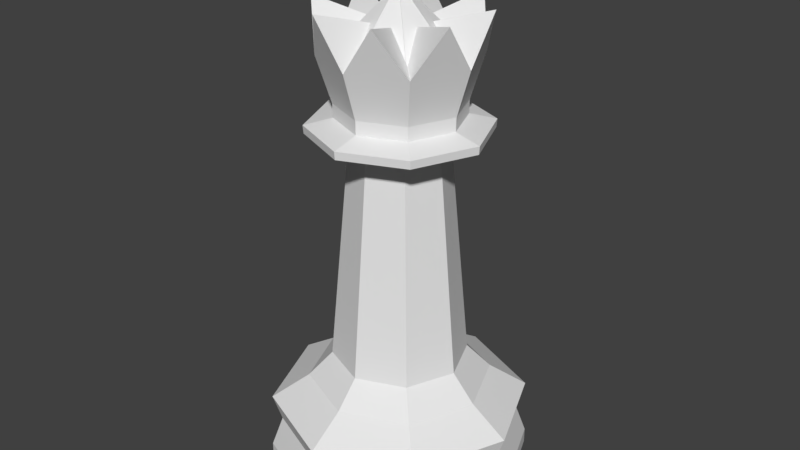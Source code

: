# Source: LPQueen.blend  (saved by Blender 2.79.0; exported with 4.5.12 LTS)
import bpy
from mathutils import Matrix  # noqa: F401  (used for matrix-valued properties, if any)

bpy.ops.wm.read_factory_settings(use_empty=True)
scene = bpy.context.scene
scene.name = 'Scene'

# ---- collections
col_collection_1 = bpy.data.collections.new('Collection 1'); scene.collection.children.link(col_collection_1)

# ---- world
world_world = bpy.data.worlds.new('World'); scene.world = world_world
world_world.color = (0.05088, 0.05088, 0.05088)
world_world.use_sun_shadow = False
world_world.sun_shadow_jitter_overblur = 0.0
world_world.cycles.sampling_method = 'MANUAL'

# ---- meshes
me_cylinder_001 = bpy.data.meshes.new('Cylinder.001')
me_cylinder_001.from_pydata([(0.09895, 0.7512, 3.413), (0.1393, 0.7916, 3.275), (0.09895, 0.7512, 3.137), (0.1393, 0.6537, 3.413), (0.1965, 0.6537, 3.275), (0.1393, 0.6537, 3.137), (0.09895, 0.5562, 3.413), (0.1393, 0.5158, 3.275), (0.09895, 0.5562, 3.137), (0.001448, 0.6537, 3.08), (0.001448, 0.5158, 3.413), (0.001448, 0.4587, 3.275), (0.001448, 0.5158, 3.137), (0.001448, 0.6537, 3.47), (-0.09605, 0.5562, 3.413), (-0.1364, 0.5158, 3.275), (-0.09605, 0.5562, 3.137), (-0.1364, 0.6537, 3.413), (-0.1936, 0.6537, 3.275), (-0.1364, 0.6537, 3.137), (-0.09605, 0.7512, 3.413), (-0.1364, 0.7916, 3.275), (-0.09605, 0.7512, 3.137), (0.001448, 0.7916, 3.413), (0.001448, 0.8487, 3.275), (0.001448, 0.7916, 3.137), (-0.01808, 2.154, -2.517), (-0.01808, 1.421, -1.099), (1.043, 1.714, -2.517), (0.5248, 1.197, -1.099), (1.482, 0.6537, -2.517), (0.7496, 0.6537, -1.099), (1.043, -0.407, -2.517), (0.5248, 0.1108, -1.099), (-0.01808, -0.8463, -2.517), (-0.01808, -0.114, -1.099), (-1.079, -0.407, -2.517), (-0.5609, 0.1108, -1.099), (-1.518, 0.6537, -2.517), (-0.7858, 0.6537, -1.099), (-1.079, 1.714, -2.517), (-0.5609, 1.197, -1.099), (-0.01808, 2.024, -1.979), (0.9509, 1.623, -1.979), (1.352, 0.6537, -1.979), (0.9509, -0.3153, -1.979), (-0.01808, -0.7167, -1.979), (-0.9871, -0.3153, -1.979), (-1.388, 0.6537, -1.979), (-0.9871, 1.623, -1.979), (-0.01808, 2.126, -1.67), (1.023, 1.694, -1.67), (1.454, 0.6537, -1.67), (1.023, -0.3871, -1.67), (-0.01808, -0.8181, -1.67), (-1.059, -0.3871, -1.67), (-1.49, 0.6537, -1.67), (-1.059, 1.694, -1.67), (-0.01808, 2.154, -2.339), (1.043, 1.714, -2.339), (1.482, 0.6537, -2.339), (1.043, -0.407, -2.339), (-0.01808, -0.8463, -2.339), (-1.079, -0.407, -2.339), (-1.518, 0.6537, -2.339), (-1.079, 1.714, -2.339), (-0.01808, 1.695, -1.387), (0.7182, 1.39, -1.387), (1.023, 0.6537, -1.387), (0.7182, -0.08263, -1.387), (-0.01808, -0.3876, -1.387), (-0.7544, -0.08263, -1.387), (-1.059, 0.6537, -1.387), (-0.7544, 1.39, -1.387), (-0.01808, 0.1158, 1.42), (0.3623, 0.2733, 1.42), (-0.3984, 1.034, 1.42), (-0.556, 0.6537, 1.42), (-0.01808, 1.192, 1.42), (0.5198, 0.6537, 1.42), (0.3623, 1.034, 1.42), (-0.3984, 0.2733, 1.42), (5.317e-05, -0.04728, 1.892), (0.4957, 0.158, 1.892), (-0.4956, 1.149, 1.892), (-0.1107, 0.6537, 2.998), (-0.7009, 0.6537, 1.892), (5.339e-05, 1.355, 1.892), (0.701, 0.6537, 1.892), (0.4957, 1.149, 1.892), (-0.4956, 0.158, 1.892), (-0.4931, 0.1605, 1.738), (0.4932, 1.147, 1.738), (0.6975, 0.6537, 1.738), (5.341e-05, 1.351, 1.738), (-0.6974, 0.6537, 1.738), (-0.4931, 1.147, 1.738), (0.4932, 0.1605, 1.738), (5.317e-05, -0.04373, 1.738), (-0.009014, -0.3477, 1.665), (0.6991, -0.05443, 1.665), (-0.7171, 1.362, 1.665), (-1.01, 0.6537, 1.665), (-0.009014, 1.655, 1.665), (0.9924, 0.6537, 1.665), (0.6991, 1.362, 1.665), (-0.7171, -0.05443, 1.665), (-0.712, -0.04935, 1.574), (0.694, 1.357, 1.574), (0.9852, 0.6537, 1.574), (-0.009014, 1.648, 1.574), (-1.003, 0.6537, 1.574), (-0.712, 1.357, 1.574), (0.694, -0.04935, 1.574), (-0.009014, -0.3406, 1.574), (5.339e-05, 0.6851, 2.947), (0.02227, 0.6315, 2.947), (-0.03137, 0.6537, 2.947), (-0.02217, 0.6759, 2.947), (0.02227, 0.6759, 2.947), (0.03148, 0.6537, 2.947), (5.339e-05, 0.6223, 2.947), (-0.02217, 0.6315, 2.947), (0.6088, 1.262, 2.407), (5.312e-05, -0.2072, 2.407), (0.6088, 0.04494, 2.407), (-0.8608, 0.6537, 2.407), (5.339e-05, 1.515, 2.407), (-0.3609, -0.2176, 2.922), (0.8714, 1.015, 2.922), (-0.8713, 1.015, 2.922), (-0.6087, 0.04495, 2.407), (0.2479, 0.05538, 1.892), (-0.5983, 0.9015, 1.892), (0.361, -0.2176, 2.922), (0.361, 1.525, 2.922), (-0.5983, 0.4059, 1.892), (-0.8713, 0.2928, 2.922), (0.2479, 1.252, 1.892), (-0.6087, 1.262, 2.407), (0.5984, 0.9015, 1.892), (0.8714, 0.2928, 2.922), (0.5984, 0.4059, 1.892), (-0.2478, 0.05538, 1.892), (0.8609, 0.6537, 2.407), (-0.3609, 1.525, 2.922), (-0.2478, 1.252, 1.892), (0.7349, 0.958, 2.407), (0.7349, 0.3493, 2.407), (0.3044, 1.388, 2.407), (-0.7348, 0.958, 2.407), (-0.3043, 1.388, 2.407), (-0.7348, 0.3493, 2.407), (0.3044, -0.08113, 2.407), (-0.3043, -0.08113, 2.407), (-0.01808, 0.6756, 3.137), (-0.03362, 0.6692, 3.137), (-0.002547, 0.6381, 3.137), (0.003887, 0.6537, 3.137), (-0.01808, 0.6317, 3.137), (-0.04005, 0.6537, 3.137), (-0.03362, 0.6381, 3.137), (-0.002547, 0.6692, 3.137), (-0.01808, -0.115, 2.361), (0.5254, 0.1102, 2.361), (-0.5616, 1.197, 2.361), (-0.7867, 0.6537, 2.361), (-0.01808, 1.422, 2.361), (0.7506, 0.6537, 2.361), (0.5254, 1.197, 2.361), (-0.5616, 0.1102, 2.361), (0.1316, 0.7852, 2.609), (5.33e-05, 0.4676, 2.609), (0.1316, 0.5221, 2.609), (-0.186, 0.6537, 2.609), (5.336e-05, 0.8397, 2.609), (-0.07794, 0.4654, 2.72), (0.1883, 0.7317, 2.72), (-0.1882, 0.7317, 2.72), (-0.1315, 0.5221, 2.609), (0.07805, 0.4654, 2.72), (0.07805, 0.842, 2.72), (-0.1882, 0.5757, 2.72), (-0.1315, 0.7852, 2.609), (0.1883, 0.5757, 2.72), (0.1861, 0.6537, 2.609), (-0.07794, 0.842, 2.72), (-0.7967, -2.98e-07, 2.391)], [(117, 122), (115, 118), (119, 115), (116, 120), (120, 119), (122, 121), (118, 117), (121, 116)], [(9, 25, 2), (24, 23, 0, 1), (25, 24, 1, 2), (23, 13, 0), (9, 2, 5), (1, 0, 3, 4), (2, 1, 4, 5), (0, 13, 3), (9, 5, 8), (4, 3, 6, 7), (5, 4, 7, 8), (3, 13, 6), (9, 8, 12), (7, 6, 10, 11), (8, 7, 11, 12), (6, 13, 10), (9, 12, 16), (11, 10, 14, 15), (12, 11, 15, 16), (10, 13, 14), (14, 13, 17), (9, 16, 19), (15, 14, 17, 18), (16, 15, 18, 19), (19, 18, 21, 22), (17, 13, 20), (9, 19, 22), (18, 17, 20, 21), (22, 21, 24, 25), (20, 13, 23), (9, 22, 25), (21, 20, 23, 24), (101, 102, 95, 96), (106, 99, 98, 91), (105, 103, 94, 92), (59, 28, 26, 58), (52, 53, 45, 44), (60, 30, 28, 59), (51, 52, 44, 43), (61, 32, 30, 60), (50, 51, 43, 42), (62, 34, 32, 61), (57, 50, 42, 49), (53, 54, 46, 45), (42, 58, 65, 49), (58, 26, 40, 65), (35, 37, 71, 70), (54, 55, 47, 46), (49, 65, 64, 48), (65, 40, 38, 64), (39, 41, 73, 72), (55, 56, 48, 47), (48, 64, 63, 47), (64, 38, 36, 63), (72, 56, 55, 71), (41, 27, 66, 73), (73, 57, 56, 72), (37, 39, 72, 71), (66, 50, 57, 73), (43, 59, 58, 42), (67, 51, 50, 66), (44, 60, 59, 43), (68, 52, 51, 67), (45, 61, 60, 44), (69, 53, 52, 68), (46, 62, 61, 45), (31, 33, 69, 68), (70, 54, 53, 69), (33, 35, 70, 69), (29, 31, 68, 67), (27, 29, 67, 66), (71, 55, 54, 70), (56, 57, 49, 48), (47, 63, 62, 46), (63, 36, 34, 62), (98, 97, 83, 132, 82), (27, 78, 80, 29), (102, 106, 91, 95), (31, 79, 75, 33), (96, 95, 86, 133, 84), (37, 81, 77, 39), (91, 98, 82, 143, 90), (35, 74, 81, 37), (93, 92, 89, 140, 88), (29, 80, 79, 31), (104, 105, 92, 93), (41, 76, 78, 27), (95, 91, 90, 136, 86), (39, 77, 76, 41), (92, 94, 87, 138, 89), (33, 75, 74, 35), (94, 96, 84, 146, 87), (30, 32, 34, 36, 38, 40, 26, 28), (99, 100, 97, 98), (103, 101, 96, 94), (100, 104, 93, 97), (114, 113, 100, 99), (75, 79, 109, 113), (107, 114, 99, 106), (109, 108, 105, 104), (81, 74, 114, 107), (77, 81, 107, 111), (112, 111, 102, 101), (108, 110, 103, 105), (97, 93, 88, 142, 83), (111, 107, 106, 102), (80, 78, 110, 108), (78, 76, 112, 110), (79, 80, 108, 109), (76, 77, 111, 112), (74, 75, 113, 114), (113, 109, 104, 100), (110, 112, 101, 103), (88, 140, 147, 144), (140, 89, 123, 147), (83, 142, 148, 125), (142, 88, 144, 148), (89, 138, 149, 123), (138, 87, 127, 149), (84, 133, 150, 139), (133, 86, 126, 150), (87, 146, 151, 127), (146, 84, 139, 151), (86, 136, 152, 126), (136, 90, 131, 152), (82, 132, 153, 124), (132, 83, 125, 153), (90, 143, 154, 131), (143, 82, 124, 154), (126, 152, 131, 137), (131, 154, 124, 128), (124, 153, 125, 134), (141, 125, 148, 144), (144, 147, 123, 129), (123, 149, 127, 135), (139, 150, 126, 130), (127, 151, 139, 145), (74, 163, 170, 81), (81, 170, 166, 77), (75, 164, 163, 74), (77, 166, 165, 76), (76, 165, 167, 78), (80, 169, 168, 79), (79, 168, 164, 75), (78, 167, 169, 80), (155, 163, 164, 156), (157, 165, 166, 158), (159, 167, 165, 157), (160, 168, 169, 161), (162, 170, 163, 155), (158, 166, 170, 162), (156, 164, 168, 160), (161, 169, 167, 159), (135, 127, 175, 181), (128, 124, 172, 176), (127, 145, 186, 175), (124, 134, 180, 172), (145, 139, 183, 186), (134, 125, 173, 180), (139, 130, 178, 183), (125, 141, 184, 173), (130, 126, 174, 178), (144, 129, 177, 185), (141, 144, 185, 184), (126, 137, 182, 174), (129, 123, 171, 177), (137, 131, 179, 182), (123, 135, 181, 171), (131, 128, 176, 179)])
me_cylinder_001.use_remesh_preserve_volume = False
me_cylinder_001.use_remesh_preserve_attributes = False
me_cylinder_001.use_mirror_vertex_groups = False
me_cylinder_001.update()

# ---- objects
ob_queen = bpy.data.objects.new('Queen', me_cylinder_001)

# ---- transforms, parenting, visibility, modifiers, constraints
ob_queen.location = (-0.0229, -2.487e-07, 3.725)
ob_queen.scale = (1.482, 1.482, 1.482)
ob_queen.lineart.crease_threshold = 0.0

# ---- collection membership
col_collection_1.objects.link(ob_queen)

# ---- scene / render settings (as saved in the file)
scene.frame_start = 1; scene.frame_end = 250; scene.frame_set(0)
scene.render.engine = 'BLENDER_EEVEE_NEXT'
scene.render.resolution_percentage = 50
scene.render.dither_intensity = 0.0
scene.cycles.use_denoising = False
scene.cycles.samples = 128
scene.cycles.sampling_pattern = 'TABULATED_SOBOL'
scene.cycles.light_sampling_threshold = 0.0
scene.cycles.use_adaptive_sampling = False
scene.cycles.use_light_tree = False
scene.cycles.blur_glossy = 0.0
scene.cycles.sample_clamp_indirect = 0.0
scene.view_settings.view_transform = 'Standard'
bpy.context.view_layer.update()

# ---- added for rendering (the .blend has no active camera and no usable light): camera, sun
cam_auto = bpy.data.cameras.new('AutoCamera')
cam_auto.lens = 50.0
cam_auto.sensor_width = 36.0
cam_auto.clip_end = 1000.0
ob_auto_camera = bpy.data.objects.new('AutoCamera', cam_auto)
scene.collection.objects.link(ob_auto_camera)
ob_auto_camera.location = (10.0109, -11.104, 12.4793)
ob_auto_camera.rotation_euler = (1.09748, -7.21219e-08, 0.694738)
scene.camera = ob_auto_camera
light_auto_sun = bpy.data.lights.new('AutoSun', 'SUN')
light_auto_sun.energy = 3.0
light_auto_sun.angle = 0.0523599
ob_auto_sun = bpy.data.objects.new('AutoSun', light_auto_sun)
scene.collection.objects.link(ob_auto_sun)
ob_auto_sun.rotation_euler = (0.872665, 0.174533, 0.523599)
bpy.context.view_layer.update()
